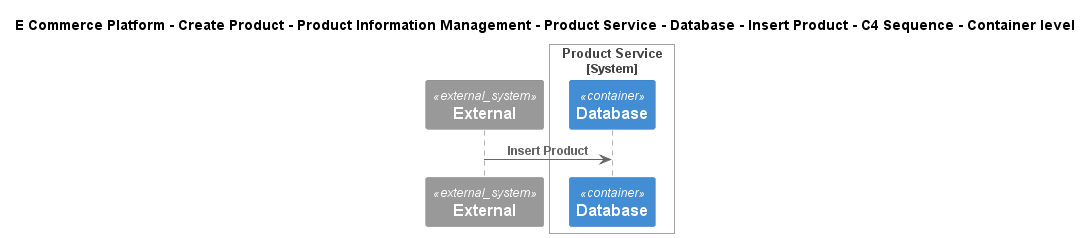

The diagram above was rendered by PlantUML. Its source (embedded in the PNG):
@startuml
!include ..\..\..\..\..\..\..\..\..\.c4s\C4_Sequence.puml
SHOW_FOOT_BOXES()

title E Commerce Platform - Create Product - Product Information Management - Product Service - Database - Insert Product - C4 Sequence - Container level

System_Ext(C4InterFlow.SoftwareSystems.ExternalSystem, "External", "")

System_Boundary(ECommercePlatform.CreateProduct.ProductInformationManagement.SoftwareSystems.ProductService, "Product Service")
    ContainerDb(ECommercePlatform.CreateProduct.ProductInformationManagement.SoftwareSystems.ProductService.Containers.Database, "Database", "", "")
Boundary_End()

Rel(C4InterFlow.SoftwareSystems.ExternalSystem, ECommercePlatform.CreateProduct.ProductInformationManagement.SoftwareSystems.ProductService.Containers.Database, "Insert Product")


@enduml